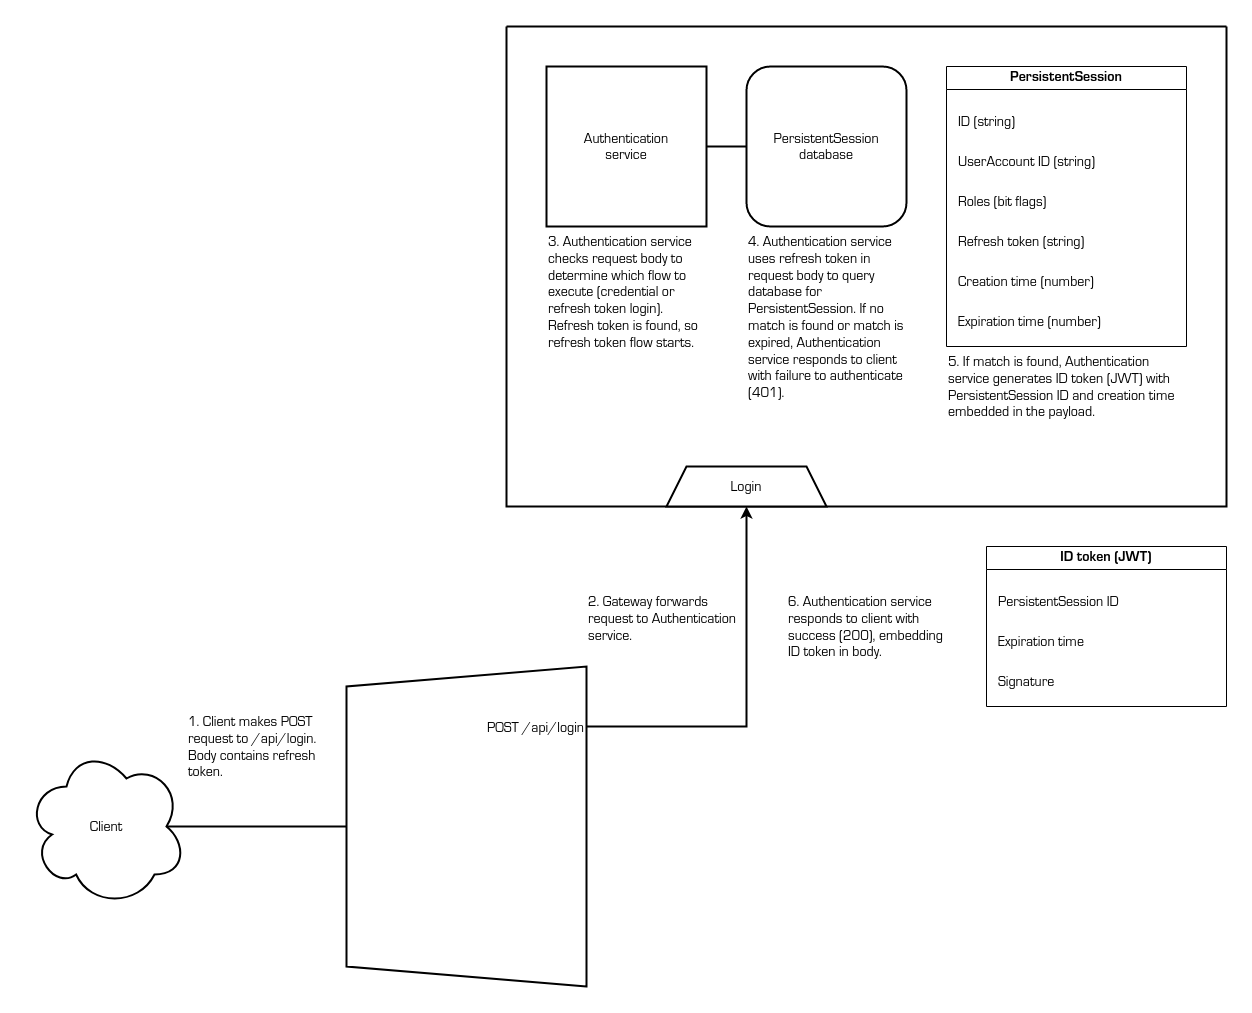

The diagram above was exported from draw.io. Its source (the exported page's mxGraphModel, read from the mxfile embedded in the PNG):
<mxGraphModel dx="5714" dy="2691" grid="1" gridSize="10" guides="1" tooltips="1" connect="1" arrows="1" fold="1" page="0" pageScale="1" pageWidth="850" pageHeight="1100" math="0" shadow="0">
  <root>
    <mxCell id="OXrQHqzUpKWjyLf83tkL-0" />
    <mxCell id="OXrQHqzUpKWjyLf83tkL-1" parent="OXrQHqzUpKWjyLf83tkL-0" />
    <mxCell id="OXrQHqzUpKWjyLf83tkL-2" value="" style="swimlane;startSize=0;strokeWidth=2;" vertex="1" parent="OXrQHqzUpKWjyLf83tkL-1">
      <mxGeometry x="-2120" y="-1240" width="720" height="480" as="geometry" />
    </mxCell>
    <mxCell id="OXrQHqzUpKWjyLf83tkL-3" value="Authentication&#10;service" style="whiteSpace=wrap;aspect=fixed;strokeWidth=2;fontFamily=Lucida Console;fontSize=14;" vertex="1" parent="OXrQHqzUpKWjyLf83tkL-2">
      <mxGeometry x="40" y="40" width="160" height="160" as="geometry" />
    </mxCell>
    <mxCell id="OXrQHqzUpKWjyLf83tkL-4" value="PersistentSession&#10;database" style="rounded=1;whiteSpace=wrap;strokeWidth=2;fontFamily=Lucida Console;fontSize=14;" vertex="1" parent="OXrQHqzUpKWjyLf83tkL-2">
      <mxGeometry x="240" y="40" width="160" height="160" as="geometry" />
    </mxCell>
    <mxCell id="OXrQHqzUpKWjyLf83tkL-5" value="PersistentSession" style="swimlane;whiteSpace=wrap;fontFamily=Lucida Console;fontSize=14;" vertex="1" parent="OXrQHqzUpKWjyLf83tkL-2">
      <mxGeometry x="440" y="40" width="240" height="280" as="geometry" />
    </mxCell>
    <mxCell id="OXrQHqzUpKWjyLf83tkL-6" value="ID (string)" style="text;strokeColor=none;fillColor=none;align=left;verticalAlign=top;whiteSpace=wrap;rounded=0;fontFamily=Lucida Console;fontSize=14;" vertex="1" parent="OXrQHqzUpKWjyLf83tkL-5">
      <mxGeometry x="10" y="40" width="220" height="40" as="geometry" />
    </mxCell>
    <mxCell id="OXrQHqzUpKWjyLf83tkL-7" value="Creation time (number)" style="text;strokeColor=none;fillColor=none;align=left;verticalAlign=top;whiteSpace=wrap;rounded=0;fontFamily=Lucida Console;fontSize=14;" vertex="1" parent="OXrQHqzUpKWjyLf83tkL-5">
      <mxGeometry x="10" y="200" width="220" height="40" as="geometry" />
    </mxCell>
    <mxCell id="OXrQHqzUpKWjyLf83tkL-8" value="Expiration time (number)" style="text;strokeColor=none;fillColor=none;align=left;verticalAlign=top;whiteSpace=wrap;rounded=0;fontFamily=Lucida Console;fontSize=14;" vertex="1" parent="OXrQHqzUpKWjyLf83tkL-5">
      <mxGeometry x="10" y="240" width="220" height="40" as="geometry" />
    </mxCell>
    <mxCell id="OXrQHqzUpKWjyLf83tkL-9" value="UserAccount ID (string)" style="text;strokeColor=none;fillColor=none;align=left;verticalAlign=top;whiteSpace=wrap;rounded=0;fontFamily=Lucida Console;fontSize=14;" vertex="1" parent="OXrQHqzUpKWjyLf83tkL-5">
      <mxGeometry x="10" y="80" width="220" height="40" as="geometry" />
    </mxCell>
    <mxCell id="OXrQHqzUpKWjyLf83tkL-10" value="Refresh token (string)" style="text;strokeColor=none;fillColor=none;align=left;verticalAlign=top;whiteSpace=wrap;rounded=0;fontFamily=Lucida Console;fontSize=14;" vertex="1" parent="OXrQHqzUpKWjyLf83tkL-5">
      <mxGeometry x="10" y="160" width="220" height="40" as="geometry" />
    </mxCell>
    <mxCell id="OXrQHqzUpKWjyLf83tkL-11" value="Roles (bit flags)" style="text;strokeColor=none;fillColor=none;align=left;verticalAlign=top;whiteSpace=wrap;rounded=0;fontFamily=Lucida Console;fontSize=14;" vertex="1" parent="OXrQHqzUpKWjyLf83tkL-5">
      <mxGeometry x="10" y="120" width="220" height="40" as="geometry" />
    </mxCell>
    <mxCell id="OXrQHqzUpKWjyLf83tkL-12" value="Login" style="shape=trapezoid;perimeter=trapezoidPerimeter;whiteSpace=wrap;fixedSize=1;strokeWidth=2;fontSize=14;fontFamily=Lucida Console;" vertex="1" parent="OXrQHqzUpKWjyLf83tkL-2">
      <mxGeometry x="160" y="440" width="160" height="40" as="geometry" />
    </mxCell>
    <mxCell id="OXrQHqzUpKWjyLf83tkL-13" value="" style="endArrow=none;html=1;rounded=0;strokeWidth=2;entryX=1;entryY=0.5;entryDx=0;entryDy=0;exitX=0;exitY=0.5;exitDx=0;exitDy=0;" edge="1" parent="OXrQHqzUpKWjyLf83tkL-2" source="OXrQHqzUpKWjyLf83tkL-4" target="OXrQHqzUpKWjyLf83tkL-3">
      <mxGeometry width="50" height="50" relative="1" as="geometry">
        <mxPoint x="300" y="320" as="sourcePoint" />
        <mxPoint x="180" y="300" as="targetPoint" />
      </mxGeometry>
    </mxCell>
    <mxCell id="OXrQHqzUpKWjyLf83tkL-14" value="3. Authentication service checks request body to determine which flow to execute (credential or refresh token login). Refresh token is found, so refresh token flow starts." style="text;strokeColor=none;fillColor=none;align=left;verticalAlign=top;rounded=0;fontSize=14;fontFamily=Lucida Console;whiteSpace=wrap;" vertex="1" parent="OXrQHqzUpKWjyLf83tkL-2">
      <mxGeometry x="40" y="200" width="160" height="160" as="geometry" />
    </mxCell>
    <mxCell id="OXrQHqzUpKWjyLf83tkL-15" value="4. Authentication service uses refresh token in request body to query database for PersistentSession. If no match is found or match is expired, Authentication service responds to client with failure to authenticate (401)." style="text;strokeColor=none;fillColor=none;align=left;verticalAlign=top;rounded=0;fontSize=14;fontFamily=Lucida Console;whiteSpace=wrap;" vertex="1" parent="OXrQHqzUpKWjyLf83tkL-2">
      <mxGeometry x="240" y="200" width="160" height="200" as="geometry" />
    </mxCell>
    <mxCell id="OXrQHqzUpKWjyLf83tkL-16" value="5. If match is found, Authentication service generates ID token (JWT) with PersistentSession ID and creation time embedded in the payload." style="text;strokeColor=none;fillColor=none;align=left;verticalAlign=top;rounded=0;fontSize=14;fontFamily=Lucida Console;whiteSpace=wrap;" vertex="1" parent="OXrQHqzUpKWjyLf83tkL-2">
      <mxGeometry x="440" y="320" width="240" height="80" as="geometry" />
    </mxCell>
    <mxCell id="OXrQHqzUpKWjyLf83tkL-28" value="" style="endArrow=classic;html=1;rounded=0;endFill=1;strokeWidth=2;exitX=1;exitY=0.5;exitDx=0;exitDy=0;entryX=0.5;entryY=1;entryDx=0;entryDy=0;" edge="1" parent="OXrQHqzUpKWjyLf83tkL-1" source="OXrQHqzUpKWjyLf83tkL-31" target="OXrQHqzUpKWjyLf83tkL-12">
      <mxGeometry width="50" height="50" relative="1" as="geometry">
        <mxPoint x="-1280" y="-600" as="sourcePoint" />
        <mxPoint x="-1830" y="-700" as="targetPoint" />
        <Array as="points">
          <mxPoint x="-1880" y="-540" />
        </Array>
      </mxGeometry>
    </mxCell>
    <mxCell id="OXrQHqzUpKWjyLf83tkL-29" value="" style="group" vertex="1" connectable="0" parent="OXrQHqzUpKWjyLf83tkL-1">
      <mxGeometry x="-2280" y="-600" width="240" height="320" as="geometry" />
    </mxCell>
    <mxCell id="OXrQHqzUpKWjyLf83tkL-30" value="" style="shape=trapezoid;perimeter=trapezoidPerimeter;whiteSpace=wrap;html=1;fixedSize=1;direction=north;strokeWidth=2;" vertex="1" parent="OXrQHqzUpKWjyLf83tkL-29">
      <mxGeometry width="240" height="320" as="geometry" />
    </mxCell>
    <mxCell id="OXrQHqzUpKWjyLf83tkL-31" value="POST /api/login" style="text;strokeColor=none;fillColor=none;align=right;verticalAlign=middle;rounded=0;fontSize=14;fontFamily=Lucida Console;" vertex="1" parent="OXrQHqzUpKWjyLf83tkL-29">
      <mxGeometry y="40" width="240" height="40" as="geometry" />
    </mxCell>
    <mxCell id="OXrQHqzUpKWjyLf83tkL-32" value="Client" style="ellipse;shape=cloud;whiteSpace=wrap;strokeWidth=2;fontFamily=Lucida Console;fontSize=14;" vertex="1" parent="OXrQHqzUpKWjyLf83tkL-1">
      <mxGeometry x="-2600" y="-520" width="160" height="160" as="geometry" />
    </mxCell>
    <mxCell id="OXrQHqzUpKWjyLf83tkL-33" value="" style="endArrow=none;html=1;rounded=0;exitX=0.875;exitY=0.5;exitDx=0;exitDy=0;exitPerimeter=0;strokeWidth=2;entryX=0.5;entryY=0;entryDx=0;entryDy=0;" edge="1" parent="OXrQHqzUpKWjyLf83tkL-1" source="OXrQHqzUpKWjyLf83tkL-32" target="OXrQHqzUpKWjyLf83tkL-30">
      <mxGeometry width="50" height="50" relative="1" as="geometry">
        <mxPoint x="-2360" y="-210" as="sourcePoint" />
        <mxPoint x="-2320" y="-430" as="targetPoint" />
      </mxGeometry>
    </mxCell>
    <mxCell id="OXrQHqzUpKWjyLf83tkL-35" value="1. Client makes POST request to /api/login. Body contains refresh token." style="text;strokeColor=none;fillColor=none;align=left;verticalAlign=top;rounded=0;fontSize=14;fontFamily=Lucida Console;whiteSpace=wrap;" vertex="1" parent="OXrQHqzUpKWjyLf83tkL-1">
      <mxGeometry x="-2440" y="-560" width="160" height="80" as="geometry" />
    </mxCell>
    <mxCell id="OXrQHqzUpKWjyLf83tkL-36" value="2. Gateway forwards request to Authentication service." style="text;strokeColor=none;fillColor=none;align=left;verticalAlign=top;rounded=0;fontSize=14;fontFamily=Lucida Console;whiteSpace=wrap;" vertex="1" parent="OXrQHqzUpKWjyLf83tkL-1">
      <mxGeometry x="-2040" y="-680" width="160" height="80" as="geometry" />
    </mxCell>
    <mxCell id="OXrQHqzUpKWjyLf83tkL-38" value="6. Authentication service responds to client with success (200), embedding ID token in body." style="text;strokeColor=none;fillColor=none;align=left;verticalAlign=top;rounded=0;fontSize=14;fontFamily=Lucida Console;whiteSpace=wrap;" vertex="1" parent="OXrQHqzUpKWjyLf83tkL-1">
      <mxGeometry x="-1840" y="-680" width="160" height="80" as="geometry" />
    </mxCell>
    <mxCell id="gxcSMOFSQyk6c_54DUwV-0" value="ID token (JWT)" style="swimlane;whiteSpace=wrap;fontFamily=Lucida Console;fontSize=14;" vertex="1" parent="OXrQHqzUpKWjyLf83tkL-1">
      <mxGeometry x="-1640" y="-720" width="240" height="160" as="geometry" />
    </mxCell>
    <mxCell id="gxcSMOFSQyk6c_54DUwV-1" value="PersistentSession ID" style="text;strokeColor=none;fillColor=none;align=left;verticalAlign=top;whiteSpace=wrap;rounded=0;fontFamily=Lucida Console;fontSize=14;" vertex="1" parent="gxcSMOFSQyk6c_54DUwV-0">
      <mxGeometry x="10" y="40" width="220" height="40" as="geometry" />
    </mxCell>
    <mxCell id="gxcSMOFSQyk6c_54DUwV-2" value="Expiration time" style="text;strokeColor=none;fillColor=none;align=left;verticalAlign=top;whiteSpace=wrap;rounded=0;fontFamily=Lucida Console;fontSize=14;" vertex="1" parent="gxcSMOFSQyk6c_54DUwV-0">
      <mxGeometry x="10" y="80" width="220" height="40" as="geometry" />
    </mxCell>
    <mxCell id="gxcSMOFSQyk6c_54DUwV-3" value="Signature" style="text;strokeColor=none;fillColor=none;align=left;verticalAlign=top;whiteSpace=wrap;rounded=0;fontFamily=Lucida Console;fontSize=14;" vertex="1" parent="gxcSMOFSQyk6c_54DUwV-0">
      <mxGeometry x="10" y="120" width="220" height="40" as="geometry" />
    </mxCell>
  </root>
</mxGraphModel>